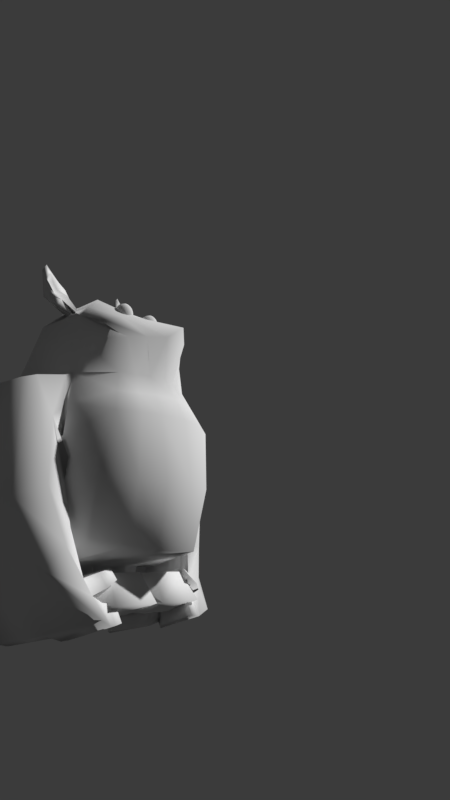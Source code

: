 # Source: Basev2.blend  (saved by Blender 2.78.0; exported with 4.5.12 LTS)
import bpy
from mathutils import Matrix  # noqa: F401  (used for matrix-valued properties, if any)

bpy.ops.wm.read_factory_settings(use_empty=True)
scene = bpy.context.scene
scene.name = 'Scene'

# ---- collections
col_collection_1 = bpy.data.collections.new('Collection 1'); scene.collection.children.link(col_collection_1)
col_collection_3 = bpy.data.collections.new('Collection 3'); scene.collection.children.link(col_collection_3)
col_collection_3.hide_render = True
col_collection_3.hide_viewport = True
col_collection_10 = bpy.data.collections.new('Collection 10'); scene.collection.children.link(col_collection_10)
col_collection_10.hide_render = True
col_collection_10.hide_viewport = True

# ---- world
world_world = bpy.data.worlds.new('World'); scene.world = world_world
world_world.color = (0.04374, 0.04374, 0.04374)
world_world.use_sun_shadow = False
world_world.sun_shadow_jitter_overblur = 0.0
world_world.cycles.sampling_method = 'MANUAL'

# ---- cameras
cam_camera = bpy.data.cameras.new('Camera')
cam_camera.clip_end = 100.0
cam_camera.lens = 35.0
cam_camera.sensor_width = 32.0
cam_camera.sensor_height = 18.0
cam_camera.show_composition_thirds = True
cam_camera.dof.focus_distance = 0.0

# ---- meshes
me_cube = bpy.data.meshes.new('Cube')
me_cube.from_pydata([(0.8318, 1.305, -0.658), (0.9756, -0.6207, -0.7456), (0.8963, -0.9408, -0.1422), (0.738, 0.7386, -0.1686), (0.5065, 0.4755, 0.3243), (0.6518, -0.6275, 0.3598), (0.6339, -0.7872, 0.07739), (0.6135, 0.7258, 0.06056), (0.491, 0.01922, 0.4438), (1.02, 1.005, -0.8493), (1.065, 0.2446, -0.2313), (0.9072, 0.2784, 0.06198), (0.465, -0.09659, 0.4651), (1.02, -0.05515, -0.8686), (1.038, -0.3564, -0.2748), (0.8937, -0.2917, 0.07161), (0.362, -1.143, -0.1385), (0.3982, 1.019, -0.1363), (0.2999, 0.5584, 0.3593), (0.3556, -1.044, -0.8046), (0.4971, 1.731, -0.6826), (0.2345, -0.7539, 0.4191), (0.3346, 0.8939, 0.09036), (0.2266, -0.9158, 0.08916), (0.4816, 0.02739, 0.4715), (0.6775, 0.7297, -0.8515), (0.6775, -0.0165, -0.8665), (0.4704, -0.1117, 0.4794), (0.8452, 1.259, -0.4238), (1.006, -0.7857, -0.4503), (1.166, 0.7047, -0.4995), (1.172, -0.2024, -0.5074), (0.3969, -1.208, -0.4805), (0.495, 1.595, -0.4063), (1.111, -0.4316, -0.257), (1.046, 0.3354, -0.2754), (0.7979, -0.3284, 0.09043), (0.7868, 0.4091, 0.1193), (1.121, 0.5392, -0.3311), (1.254, 0.3501, 0.02631), (1.111, -0.5029, -0.364), (1.238, -0.2071, 0.04395), (1.217, 0.5893, -0.5769), (1.806, 0.3499, -0.575), (1.124, -0.4596, -0.4714), (1.716, -0.3244, -0.5558), (1.054, 0.2368, -0.9905), (1.032, 0.4991, -1.217), (0.977, -0.5691, -0.9375), (1.01, -0.8049, -1.117), (0.6395, 0.2382, 0.3875), (0.6594, -0.3078, 0.4082), (0.3407, 0.233, 0.4904), (0.354, -0.3082, 0.5367), (0.6135, 0.09569, 0.4951), (0.6063, -0.004116, 0.5263), (0.4856, 0.07856, 0.5345), (0.5197, -0.006048, 0.5599), (0.5129, -0.8199, 0.2757), (0.5395, 0.575, 0.2211), (0.6982, 0.3091, 0.2624), (0.6865, -0.326, 0.2755), (0.1728, -1.128, 0.2885), (0.3044, 0.7317, 0.2308), (0.7956, 1.005, -0.8493), (0.1383, 0.7297, -0.8515), (0.1383, -0.0165, -0.8665), (0.7955, -0.381, -0.8424), (0.6775, 0.7342, -0.9036), (0.6775, -0.01192, -0.9186), (0.1383, 0.7342, -0.9036), (0.1383, -0.01192, -0.9186), (0.6898, 0.6761, -1.087), (0.6537, 0.1921, -1.077), (0.1774, 0.6761, -1.087), (0.1774, 0.2169, -1.086), (0.6775, -0.644, -0.9065), (0.1349, -0.6497, -0.9046), (0.6898, -0.4668, -1.114), (0.1774, -0.4668, -1.114), (0.7869, 0.1234, -1.028), (0.7942, 0.8675, -1.013), (0.05274, 0.8698, -1.018), (0.02757, 0.1442, -1.044), (0.7925, -0.803, -1.061), (0.05456, -0.8054, -1.063), (1.237, 0.389, -0.7722), (1.13, -0.535, -0.6927), (1.403, -0.4235, -0.8855), (1.481, 0.2331, -0.95), (1.02, 0.475, -0.859), (1.078, -0.04812, -0.2662), (0.7924, 0.04035, 0.1049), (0.6501, -0.03373, 0.4019), (0.1383, 0.3566, -0.859), (0.7956, 0.312, -0.8459), (0.3488, -0.03751, 0.5133), (1.169, 0.2511, -0.5035), (1.051, -0.05591, -0.253), (0.9004, -0.006612, 0.0668), (1.116, 0.0182, -0.3475), (1.24, 0.003918, 0.04488), (1.17, 0.06486, -0.5242), (1.803, -0.04271, -0.5821), (1.017, -0.09124, -1.181), (0.4845, -0.04334, 0.4625), (0.5109, -0.02694, 0.4755), (0.6786, 0.01965, 0.4881), (0.4501, 0.001211, 0.5377), (0.6924, -0.008435, 0.2689), (0.6775, 0.3566, -0.859), (0.1383, 0.3612, -0.9111), (0.6775, 0.3612, -0.9111), (0.1774, 0.4465, -1.086), (0.6718, 0.4341, -1.082), (0.04016, 0.507, -1.031), (0.7905, 0.4954, -1.021), (1.442, -0.0952, -0.9178), (1.183, -0.07299, -0.7324), (0.7651, -0.864, -0.03239), (0.6758, 0.7322, -0.05401), (0.9163, 0.3722, -0.07805), (0.9544, -0.38, -0.08328), (0.3664, 0.9564, -0.02297), (0.2943, -1.03, -0.02466), (0.9859, 0.2615, -0.08464), (0.9659, -0.324, -0.1016), (1.181, 0.5642, -0.1426), (1.174, -0.355, -0.16), (1.554, 0.6013, -0.5927), (1.396, -0.4873, -0.5012), (1.049, 0.4296, -1.095), (1.003, -0.6917, -1.008), (1.359, 0.3111, -0.8611), (1.242, -0.5745, -0.7767), (1.072, 0.1283, -0.9528), (1.021, -0.4316, -0.9208), (1.186, 0.2328, -0.8337), (1.112, -0.4017, -0.7791), (1.149, -0.08447, -0.8064), (1.047, -0.1517, -0.9368), (1.075, 0.105, -0.9451), (1.028, -0.402, -0.9162), (1.177, 0.1996, -0.8373), (1.11, -0.3749, -0.7879), (1.144, -0.08765, -0.8126), (1.051, -0.1485, -0.9306), (1.1, 0.1166, -0.9489), (1.208, 0.2162, -0.8355), (1.075, -0.1501, -0.9337), (1.173, -0.08606, -0.8095), (1.138, -0.3883, -0.7835), (1.051, -0.4168, -0.9185), (1.086, -0.1143, -0.9751), (1.052, -0.1028, -1.078), (0.7361, -0.3442, -1.11), (0.7099, -0.3341, -1.191), (0.6693, -0.7909, -1.141), (0.6698, -0.7178, -1.055), (0.7698, -0.309, -0.9133), (0.7425, -0.2998, -0.9953), (0.704, -0.769, -0.9396), (0.6829, -0.6713, -0.8833), (0.7658, -0.01666, -1.012), (0.7939, -0.02619, -0.9378), (0.763, 0.3064, -0.9567), (0.7563, 0.4828, -1.04), (0.6836, 0.05793, -1.203), (0.7073, 0.04995, -1.132), (0.7053, 0.4185, -1.143), (0.6956, 0.4287, -1.219), (0.8931, -0.2013, -1.212), (0.946, -0.2194, -1.112), (0.8373, -0.7855, -1.15), (0.8617, -0.6965, -1.041), (0.8994, -0.1742, -1.045), (0.9337, -0.1857, -0.9417), (0.851, -0.7631, -0.9747), (0.8246, -0.6405, -0.9041), (0.899, -0.07796, -1.092), (0.8646, -0.06643, -1.195), (0.896, 0.4544, -1.109), (0.879, 0.5239, -1.231), (0.934, -0.07693, -0.9481), (0.8997, -0.0654, -1.051), (0.9022, 0.2741, -0.9635), (0.8967, 0.4669, -1.068), (0.8323, -0.2487, -1.209), (0.7835, -0.7975, -1.149), (0.7841, -0.7098, -1.047), (0.8638, -0.2608, -1.112), (0.8637, -0.2027, -1.033), (0.8176, -0.7644, -0.9668), (0.7924, -0.6475, -0.8993), (0.8964, -0.2137, -0.9353), (0.904, -0.06609, -0.9459), (0.8725, 0.281, -0.962), (0.8667, 0.4703, -1.062), (0.8711, -0.05499, -1.043), (0.8547, -0.05566, -1.1), (0.8519, 0.4511, -1.116), (0.836, 0.5113, -1.231), (0.8221, -0.04469, -1.198), (0.6071, -1.062, -0.1392), (0.4032, 0.517, 0.3418), (0.6295, -0.8617, -0.7821), (0.4054, -0.8641, 0.08375), (0.9079, 1.005, -0.8493), (0.9079, -0.2181, -0.8555), (0.5681, 0.8787, -0.1524), (0.6644, 1.518, -0.6703), (0.4202, -0.6997, 0.3978), (0.474, 0.8099, 0.07546), (0.4901, 0.2356, 0.4389), (0.5158, -0.3065, 0.4752), (0.6739, -1.052, -0.4716), (0.6701, 1.427, -0.415), (0.4787, 0.008709, 0.4675), (0.4718, -0.06019, 0.4546), (0.5427, 0.09927, 0.5079), (0.6279, 0.08738, 0.5435), (0.3428, -0.9739, 0.2821), (0.4219, 0.6534, 0.2259), (0.9079, 0.3935, -0.8524), (0.5063, -0.963, -0.02771), (0.5211, 0.8443, -0.03849), (0.7316, 0.1063, 0.6335), (0.7236, 0.06681, 0.6), (0.6653, 0.1617, 0.7273), (0.6193, 0.1614, 0.7089), (0.6994, 0.1109, 0.6268), (0.6163, 0.1114, 0.6351), (0.6414, 0.1169, 0.6736), (0.7131, 0.1836, 0.6921), (0.6936, 0.1089, 0.6606), (0.6878, 0.03555, 0.5541), (0.7188, 0.08249, 0.5555), (0.5861, 0.08862, 0.5958), (0.6424, 0.07744, 0.5684), (0.4877, 0.04529, 0.6001), (0.5121, 0.1124, 0.6426), (0.5865, 0.2067, 0.5918), (0.6507, 0.221, 0.5544), (0.0, 1.132, -0.1352), (0.0, -1.211, -0.1421), (-0.8318, 1.305, -0.658), (-0.9756, -0.6207, -0.7456), (-0.8963, -0.9408, -0.1422), (-0.738, 0.7386, -0.1686), (-0.5065, 0.4755, 0.3243), (-0.6518, -0.6275, 0.3598), (0.0, 0.7126, 0.3807), (0.0, 1.849, -0.6892), (0.0, -0.8123, 0.4207), (0.0, -1.258, -0.8165), (0.0, -0.9582, 0.0972), (0.0, 0.9353, 0.1009), (-0.6339, -0.7872, 0.07739), (-0.6135, 0.7258, 0.06056), (-0.491, 0.01922, 0.4438), (-1.02, 1.005, -0.8493), (-1.065, 0.2446, -0.2313), (0.0, 0.2115, 0.5345), (0.0, 1.005, -0.8493), (-0.9072, 0.2784, 0.06198), (-0.465, -0.09659, 0.4651), (0.0, -0.2993, 0.5342), (0.0, -0.4779, -0.8424), (-1.02, -0.05515, -0.8686), (-1.038, -0.3564, -0.2748), (-0.8937, -0.2917, 0.07161), (-0.362, -1.143, -0.1385), (-0.3982, 1.019, -0.1363), (-0.2999, 0.5584, 0.3593), (-0.3556, -1.044, -0.8046), (-0.4971, 1.731, -0.6826), (-0.2345, -0.7539, 0.4191), (-0.3346, 0.8939, 0.09036), (-0.2266, -0.9158, 0.08916), (-0.4816, 0.02739, 0.4715), (-0.6775, 0.7297, -0.8515), (-0.6775, -0.0165, -0.8665), (-0.4704, -0.1117, 0.4794), (-0.8452, 1.259, -0.4238), (-1.006, -0.7857, -0.4503), (0.0, -1.261, -0.4708), (0.0, 1.634, -0.404), (-1.166, 0.7047, -0.4995), (-1.172, -0.2024, -0.5074), (-0.3969, -1.208, -0.4805), (-0.495, 1.595, -0.4063), (-1.111, -0.4316, -0.257), (-1.046, 0.3354, -0.2754), (-0.7979, -0.3284, 0.09043), (-0.7868, 0.4091, 0.1193), (-1.121, 0.5392, -0.3311), (-1.254, 0.3501, 0.02631), (-1.111, -0.5029, -0.364), (-1.238, -0.2071, 0.04395), (-1.217, 0.5893, -0.5769), (-1.806, 0.3499, -0.575), (-1.124, -0.4596, -0.4714), (-1.716, -0.3244, -0.5558), (-1.054, 0.2368, -0.9905), (-1.032, 0.4991, -1.217), (-0.977, -0.5691, -0.9375), (-1.01, -0.8049, -1.117), (-0.6395, 0.2382, 0.3875), (-0.6594, -0.3078, 0.4082), (-0.3407, 0.233, 0.4904), (-0.354, -0.3082, 0.5367), (-0.6135, 0.09569, 0.4951), (-0.6063, -0.004116, 0.5263), (-0.4856, 0.07856, 0.5345), (-0.5197, -0.006048, 0.5599), (0.0, -1.234, 0.3539), (0.0, 0.824, 0.2408), (-0.5129, -0.8199, 0.2757), (-0.5395, 0.575, 0.2211), (-0.6982, 0.3091, 0.2624), (-0.6865, -0.326, 0.2755), (-0.1728, -1.128, 0.2885), (-0.3044, 0.7317, 0.2308), (-0.7956, 1.005, -0.8493), (-0.1383, 0.7297, -0.8515), (-0.1383, -0.0165, -0.8665), (-0.7955, -0.381, -0.8424), (-0.6775, 0.7342, -0.9036), (-0.6775, -0.01192, -0.9186), (-0.1383, 0.7342, -0.9036), (-0.1383, -0.01192, -0.9186), (-0.6898, 0.6761, -1.087), (-0.6537, 0.1921, -1.077), (-0.1774, 0.6761, -1.087), (-0.1774, 0.2169, -1.086), (-0.6775, -0.644, -0.9065), (-0.1349, -0.6497, -0.9046), (-0.6898, -0.4668, -1.114), (-0.1774, -0.4668, -1.114), (-0.7869, 0.1234, -1.028), (-0.7942, 0.8675, -1.013), (-0.05274, 0.8698, -1.018), (-0.02757, 0.1442, -1.044), (-0.7925, -0.803, -1.061), (-0.05456, -0.8054, -1.063), (-1.237, 0.389, -0.7722), (-1.13, -0.535, -0.6927), (-1.403, -0.4235, -0.8855), (-1.481, 0.2331, -0.95), (-1.02, 0.475, -0.859), (-1.078, -0.04812, -0.2662), (-0.7924, 0.04035, 0.1049), (-0.6501, -0.03373, 0.4019), (0.0, -0.04389, 0.5344), (-0.1383, 0.3566, -0.859), (-0.7956, 0.312, -0.8459), (-0.3488, -0.03751, 0.5133), (-1.169, 0.2511, -0.5035), (-1.051, -0.05591, -0.253), (-0.9004, -0.006612, 0.0668), (-1.116, 0.0182, -0.3475), (-1.24, 0.003918, 0.04488), (-1.17, 0.06486, -0.5242), (-1.803, -0.04271, -0.5821), (-1.017, -0.09124, -1.181), (-0.4845, -0.04334, 0.4625), (-0.5109, -0.02694, 0.4755), (-0.6786, 0.01965, 0.4881), (-0.4501, 0.001211, 0.5377), (-0.6924, -0.008435, 0.2689), (0.0, 0.2636, -0.8459), (-0.6775, 0.3566, -0.859), (-0.1383, 0.3612, -0.9111), (-0.6775, 0.3612, -0.9111), (-0.1774, 0.4465, -1.086), (-0.6718, 0.4341, -1.082), (-0.04016, 0.507, -1.031), (-0.7905, 0.4954, -1.021), (-1.442, -0.0952, -0.9178), (-1.183, -0.07299, -0.7324), (0.0, -1.085, -0.02245), (0.0, 1.034, -0.01714), (-0.7651, -0.864, -0.03239), (-0.6758, 0.7322, -0.05401), (-0.9163, 0.3722, -0.07805), (-0.9544, -0.38, -0.08328), (-0.3664, 0.9564, -0.02297), (-0.2943, -1.03, -0.02466), (-0.9859, 0.2615, -0.08464), (-0.9659, -0.324, -0.1016), (-1.181, 0.5642, -0.1426), (-1.174, -0.355, -0.16), (-1.554, 0.6013, -0.5927), (-1.396, -0.4873, -0.5012), (-1.049, 0.4296, -1.095), (-1.003, -0.6917, -1.008), (-1.359, 0.3111, -0.8611), (-1.242, -0.5745, -0.7767), (-1.072, 0.1283, -0.9528), (-1.021, -0.4316, -0.9208), (-1.186, 0.2328, -0.8337), (-1.112, -0.4017, -0.7791), (-1.149, -0.08447, -0.8064), (-1.047, -0.1517, -0.9368), (-1.075, 0.105, -0.9451), (-1.028, -0.402, -0.9162), (-1.177, 0.1996, -0.8373), (-1.11, -0.3749, -0.7879), (-1.144, -0.08765, -0.8126), (-1.051, -0.1485, -0.9306), (-1.1, 0.1166, -0.9489), (-1.208, 0.2162, -0.8355), (-1.075, -0.1501, -0.9337), (-1.173, -0.08606, -0.8095), (-1.138, -0.3883, -0.7835), (-1.051, -0.4168, -0.9185), (-1.086, -0.1143, -0.9751), (-1.052, -0.1028, -1.078), (-0.7361, -0.3442, -1.11), (-0.7099, -0.3341, -1.191), (-0.6693, -0.7909, -1.141), (-0.6698, -0.7178, -1.055), (-0.7698, -0.309, -0.9133), (-0.7425, -0.2998, -0.9953), (-0.704, -0.769, -0.9396), (-0.6829, -0.6713, -0.8833), (-0.7658, -0.01666, -1.012), (-0.7939, -0.02619, -0.9378), (-0.763, 0.3064, -0.9567), (-0.7563, 0.4828, -1.04), (-0.6836, 0.05793, -1.203), (-0.7073, 0.04995, -1.132), (-0.7053, 0.4185, -1.143), (-0.6956, 0.4287, -1.219), (-0.8931, -0.2013, -1.212), (-0.946, -0.2194, -1.112), (-0.8373, -0.7855, -1.15), (-0.8617, -0.6965, -1.041), (-0.8994, -0.1742, -1.045), (-0.9337, -0.1857, -0.9417), (-0.851, -0.7631, -0.9747), (-0.8246, -0.6405, -0.9041), (-0.899, -0.07796, -1.092), (-0.8646, -0.06643, -1.195), (-0.896, 0.4544, -1.109), (-0.879, 0.5239, -1.231), (-0.934, -0.07693, -0.9481), (-0.8997, -0.0654, -1.051), (-0.9022, 0.2741, -0.9635), (-0.8967, 0.4669, -1.068), (-0.8323, -0.2487, -1.209), (-0.7835, -0.7975, -1.149), (-0.7841, -0.7098, -1.047), (-0.8638, -0.2608, -1.112), (-0.8637, -0.2027, -1.033), (-0.8176, -0.7644, -0.9668), (-0.7924, -0.6475, -0.8993), (-0.8964, -0.2137, -0.9353), (-0.904, -0.06609, -0.9459), (-0.8725, 0.281, -0.962), (-0.8667, 0.4703, -1.062), (-0.8711, -0.05499, -1.043), (-0.8547, -0.05566, -1.1), (-0.8519, 0.4511, -1.116), (-0.836, 0.5113, -1.231), (-0.8221, -0.04469, -1.198), (-0.6071, -1.062, -0.1392), (-0.4032, 0.517, 0.3418), (-0.6295, -0.8617, -0.7821), (-0.4054, -0.8641, 0.08375), (-0.9079, 1.005, -0.8493), (-0.9079, -0.2181, -0.8555), (-0.5681, 0.8787, -0.1524), (-0.6644, 1.518, -0.6703), (-0.4202, -0.6997, 0.3978), (-0.474, 0.8099, 0.07546), (-0.4901, 0.2356, 0.4389), (-0.5158, -0.3065, 0.4752), (-0.6739, -1.052, -0.4716), (-0.6701, 1.427, -0.415), (-0.4787, 0.008709, 0.4675), (-0.4718, -0.06019, 0.4546), (-0.5427, 0.09927, 0.5079), (-0.6279, 0.08738, 0.5435), (-0.3428, -0.9739, 0.2821), (-0.4219, 0.6534, 0.2259), (-0.9079, 0.3935, -0.8524), (-0.5063, -0.963, -0.02771), (-0.5211, 0.8443, -0.03849), (-0.7316, 0.1063, 0.6335), (-0.7236, 0.06681, 0.6), (-0.6653, 0.1617, 0.7273), (-0.6193, 0.1614, 0.7089), (-0.6994, 0.1109, 0.6268), (-0.6163, 0.1114, 0.6351), (-0.6414, 0.1169, 0.6736), (-0.7131, 0.1836, 0.6921), (-0.6936, 0.1089, 0.6606), (-0.6878, 0.03555, 0.5541), (-0.7188, 0.08249, 0.5555), (-0.5861, 0.08862, 0.5958), (-0.6424, 0.07744, 0.5684), (-0.4877, 0.04529, 0.6001), (-0.5121, 0.1124, 0.6426), (-0.5865, 0.2067, 0.5918), (-0.6507, 0.221, 0.5544), (0.2482, -0.7007, 0.4613), (0.2482, -0.6497, 0.4974), (0.2482, -0.5402, 0.4974), (0.2482, -0.5176, 0.488), (0.2482, -0.5002, 0.4756), (0.2482, -0.4893, 0.4613), (0.2482, -0.4855, 0.4459), (0.2482, -0.7044, 0.4459), (0.2605, -0.7007, 0.4592), (0.272, -0.6897, 0.4716), (0.2819, -0.6724, 0.4823), (0.2894, -0.6497, 0.4905), (0.2942, -0.6233, 0.4957), (0.2958, -0.595, 0.4974), (0.2942, -0.5666, 0.4957), (0.2894, -0.5402, 0.4905), (0.2819, -0.5176, 0.4823), (0.272, -0.5002, 0.4716), (0.2605, -0.4893, 0.4592), (0.2695, -0.7007, 0.4536), (0.2894, -0.6897, 0.4607), (0.3065, -0.6724, 0.4669), (0.3196, -0.6497, 0.4716), (0.3279, -0.6233, 0.4746), (0.3307, -0.595, 0.4756), (0.3279, -0.5666, 0.4746), (0.3196, -0.5402, 0.4716), (0.3065, -0.5176, 0.4669), (0.2894, -0.5002, 0.4607), (0.2695, -0.4893, 0.4536), (0.2728, -0.7007, 0.4459), (0.2958, -0.6897, 0.4459), (0.3155, -0.6724, 0.4459), (0.3307, -0.6497, 0.4459), (0.3402, -0.6233, 0.4459), (0.3434, -0.595, 0.4459), (0.3402, -0.5666, 0.4459), (0.3307, -0.5402, 0.4459), (0.3155, -0.5176, 0.4459), (0.2958, -0.5002, 0.4459), (0.2728, -0.4893, 0.4459), (0.2695, -0.7007, 0.4382), (0.2894, -0.6897, 0.431), (0.3065, -0.6724, 0.4248), (0.3196, -0.6497, 0.4201), (0.3279, -0.6233, 0.4171), (0.3307, -0.595, 0.4161), (0.3279, -0.5666, 0.4171), (0.3196, -0.5402, 0.4201), (0.3065, -0.5176, 0.4248), (0.2894, -0.5002, 0.431), (0.2695, -0.4893, 0.4382), (0.2605, -0.7007, 0.4325), (0.272, -0.6897, 0.4201), (0.2819, -0.6724, 0.4094), (0.2894, -0.6497, 0.4012), (0.2942, -0.6233, 0.3961), (0.2958, -0.595, 0.3943), (0.2942, -0.5666, 0.3961), (0.2894, -0.5402, 0.4012), (0.2819, -0.5176, 0.4094), (0.272, -0.5002, 0.4201), (0.2605, -0.4893, 0.4325), (0.2482, -0.7007, 0.4305), (0.2482, -0.6897, 0.4161), (0.2482, -0.6724, 0.4038), (0.2482, -0.6497, 0.3943), (0.2482, -0.6233, 0.3884), (0.2482, -0.595, 0.3863), (0.2482, -0.5666, 0.3884), (0.2482, -0.5402, 0.3943), (0.2482, -0.5176, 0.4038), (0.2482, -0.5002, 0.4161), (0.2482, -0.4893, 0.4305), (0.2359, -0.7007, 0.4325), (0.2244, -0.6897, 0.4201), (0.2145, -0.6724, 0.4094), (0.207, -0.6497, 0.4012), (0.2022, -0.6233, 0.3961), (0.2006, -0.595, 0.3943), (0.2022, -0.5666, 0.3961), (0.207, -0.5402, 0.4012), (0.2145, -0.5176, 0.4094), (0.2244, -0.5002, 0.4201), (0.2359, -0.4893, 0.4325), (0.2269, -0.7007, 0.4382), (0.207, -0.6897, 0.431), (0.1899, -0.6724, 0.4248), (0.1768, -0.6497, 0.4201), (0.1686, -0.6233, 0.4171), (0.1658, -0.595, 0.4161), (0.1686, -0.5666, 0.4171), (0.1768, -0.5402, 0.4201), (0.1899, -0.5176, 0.4248), (0.207, -0.5002, 0.431), (0.2269, -0.4893, 0.4382), (0.2236, -0.7007, 0.4459), (0.2006, -0.6897, 0.4459), (0.1809, -0.6724, 0.4459), (0.1658, -0.6497, 0.4459), (0.1562, -0.6233, 0.4459), (0.153, -0.595, 0.4459), (0.1562, -0.5666, 0.4459), (0.1658, -0.5402, 0.4459), (0.1809, -0.5176, 0.4459), (0.2006, -0.5002, 0.4459), (0.2236, -0.4893, 0.4459), (0.2269, -0.7007, 0.4536), (0.207, -0.6897, 0.4607), (0.1899, -0.6724, 0.4669), (0.1768, -0.6497, 0.4716), (0.1686, -0.6233, 0.4746), (0.1658, -0.595, 0.4756), (0.1686, -0.5666, 0.4746), (0.1768, -0.5402, 0.4716), (0.1899, -0.5176, 0.4669), (0.207, -0.5002, 0.4607), (0.2269, -0.4893, 0.4536), (0.2359, -0.7007, 0.4592), (0.2244, -0.6897, 0.4716), (0.2145, -0.6724, 0.4823), (0.207, -0.6497, 0.4905), (0.2022, -0.6233, 0.4957), (0.2006, -0.595, 0.4974), (0.2022, -0.5666, 0.4957), (0.207, -0.5402, 0.4905), (0.2145, -0.5176, 0.4823), (0.2244, -0.5002, 0.4716), (0.2359, -0.4893, 0.4592), (0.2482, -0.6897, 0.4756), (0.2482, -0.6724, 0.488), (0.2482, -0.6233, 0.5034), (0.2482, -0.595, 0.5054), (0.2482, -0.5666, 0.5034), (-0.2482, -0.7007, 0.4613), (-0.2482, -0.6497, 0.4974), (-0.2482, -0.5402, 0.4974), (-0.2482, -0.5176, 0.488), (-0.2482, -0.5002, 0.4756), (-0.2482, -0.4893, 0.4613), (-0.2482, -0.4855, 0.4459), (-0.2482, -0.7044, 0.4459), (-0.2605, -0.7007, 0.4592), (-0.272, -0.6897, 0.4716), (-0.2819, -0.6724, 0.4823), (-0.2894, -0.6497, 0.4905), (-0.2942, -0.6233, 0.4957), (-0.2958, -0.595, 0.4974), (-0.2942, -0.5666, 0.4957), (-0.2894, -0.5402, 0.4905), (-0.2819, -0.5176, 0.4823), (-0.272, -0.5002, 0.4716), (-0.2605, -0.4893, 0.4592), (-0.2695, -0.7007, 0.4536), (-0.2894, -0.6897, 0.4607), (-0.3065, -0.6724, 0.4669), (-0.3196, -0.6497, 0.4716), (-0.3279, -0.6233, 0.4746), (-0.3307, -0.595, 0.4756), (-0.3279, -0.5666, 0.4746), (-0.3196, -0.5402, 0.4716), (-0.3065, -0.5176, 0.4669), (-0.2894, -0.5002, 0.4607), (-0.2695, -0.4893, 0.4536), (-0.2728, -0.7007, 0.4459), (-0.2958, -0.6897, 0.4459), (-0.3155, -0.6724, 0.4459), (-0.3307, -0.6497, 0.4459), (-0.3402, -0.6233, 0.4459), (-0.3434, -0.595, 0.4459), (-0.3402, -0.5666, 0.4459), (-0.3307, -0.5402, 0.4459), (-0.3155, -0.5176, 0.4459), (-0.2958, -0.5002, 0.4459), (-0.2728, -0.4893, 0.4459), (-0.2695, -0.7007, 0.4382), (-0.2894, -0.6897, 0.431), (-0.3065, -0.6724, 0.4248), (-0.3196, -0.6497, 0.4201), (-0.3279, -0.6233, 0.4171), (-0.3307, -0.595, 0.4161), (-0.3279, -0.5666, 0.4171), (-0.3196, -0.5402, 0.4201), (-0.3065, -0.5176, 0.4248), (-0.2894, -0.5002, 0.431), (-0.2695, -0.4893, 0.4382), (-0.2605, -0.7007, 0.4325), (-0.272, -0.6897, 0.4201), (-0.2819, -0.6724, 0.4094), (-0.2894, -0.6497, 0.4012), (-0.2942, -0.6233, 0.3961), (-0.2958, -0.595, 0.3943), (-0.2942, -0.5666, 0.3961), (-0.2894, -0.5402, 0.4012), (-0.2819, -0.5176, 0.4094), (-0.272, -0.5002, 0.4201), (-0.2605, -0.4893, 0.4325), (-0.2482, -0.7007, 0.4305), (-0.2482, -0.6897, 0.4161), (-0.2482, -0.6724, 0.4038), (-0.2482, -0.6497, 0.3943), (-0.2482, -0.6233, 0.3884), (-0.2482, -0.595, 0.3863), (-0.2482, -0.5666, 0.3884), (-0.2482, -0.5402, 0.3943), (-0.2482, -0.5176, 0.4038), (-0.2482, -0.5002, 0.4161), (-0.2482, -0.4893, 0.4305), (-0.2359, -0.7007, 0.4325), (-0.2244, -0.6897, 0.4201), (-0.2145, -0.6724, 0.4094), (-0.207, -0.6497, 0.4012), (-0.2022, -0.6233, 0.3961), (-0.2006, -0.595, 0.3943), (-0.2022, -0.5666, 0.3961), (-0.207, -0.5402, 0.4012), (-0.2145, -0.5176, 0.4094), (-0.2244, -0.5002, 0.4201), (-0.2359, -0.4893, 0.4325), (-0.2269, -0.7007, 0.4382), (-0.207, -0.6897, 0.431), (-0.1899, -0.6724, 0.4248), (-0.1768, -0.6497, 0.4201), (-0.1686, -0.6233, 0.4171), (-0.1658, -0.595, 0.4161), (-0.1686, -0.5666, 0.4171), (-0.1768, -0.5402, 0.4201), (-0.1899, -0.5176, 0.4248), (-0.207, -0.5002, 0.431), (-0.2269, -0.4893, 0.4382), (-0.2236, -0.7007, 0.4459), (-0.2006, -0.6897, 0.4459), (-0.1809, -0.6724, 0.4459), (-0.1658, -0.6497, 0.4459), (-0.1562, -0.6233, 0.4459), (-0.153, -0.595, 0.4459), (-0.1562, -0.5666, 0.4459), (-0.1658, -0.5402, 0.4459), (-0.1809, -0.5176, 0.4459), (-0.2006, -0.5002, 0.4459), (-0.2236, -0.4893, 0.4459), (-0.2269, -0.7007, 0.4536), (-0.207, -0.6897, 0.4607), (-0.1899, -0.6724, 0.4669), (-0.1768, -0.6497, 0.4716), (-0.1686, -0.6233, 0.4746), (-0.1658, -0.595, 0.4756), (-0.1686, -0.5666, 0.4746), (-0.1768, -0.5402, 0.4716), (-0.1899, -0.5176, 0.4669), (-0.207, -0.5002, 0.4607), (-0.2269, -0.4893, 0.4536), (-0.2359, -0.7007, 0.4592), (-0.2244, -0.6897, 0.4716), (-0.2145, -0.6724, 0.4823), (-0.207, -0.6497, 0.4905), (-0.2022, -0.6233, 0.4957), (-0.2006, -0.595, 0.4974), (-0.2022, -0.5666, 0.4957), (-0.207, -0.5402, 0.4905), (-0.2145, -0.5176, 0.4823), (-0.2244, -0.5002, 0.4716), (-0.2359, -0.4893, 0.4592), (-0.2482, -0.6897, 0.4756), (-0.2482, -0.6724, 0.488), (-0.2482, -0.6233, 0.5034), (-0.2482, -0.595, 0.5054), (-0.2482, -0.5666, 0.5034)], [], [(61, 58, 6, 36), (216, 28, 0, 210), (31, 29, 1, 13), (222, 59, 7, 212), (207, 210, 0, 9), (124, 380, 244, 16), (52, 18, 251, 262), (225, 120, 3, 209), (32, 285, 254, 19), (122, 119, 2, 34), (62, 315, 255, 23), (120, 121, 35, 3), (96, 52, 262, 353), (223, 207, 9, 90), (28, 30, 9, 0), (59, 60, 37, 7), (205, 208, 13, 1), (21, 53, 266, 253), (125, 11, 39, 127), (97, 31, 13, 90), (109, 61, 36, 92), (211, 214, 53, 21), (254, 267, 67, 19), (26, 66, 71, 69), (105, 8, 54, 107), (221, 62, 23, 206), (215, 32, 19, 205), (381, 123, 17, 243), (213, 204, 18, 52), (224, 124, 16, 203), (263, 252, 20, 64), (316, 63, 22, 256), (286, 33, 20, 252), (243, 17, 33, 286), (203, 16, 32, 215), (91, 34, 31, 97), (3, 35, 30, 28), (16, 244, 285, 32), (34, 2, 29, 31), (209, 3, 28, 216), (98, 14, 34, 91), (99, 11, 37, 92), (125, 10, 35, 121), (126, 15, 36, 122), (127, 39, 43, 129), (98, 10, 38, 100), (126, 14, 40, 128), (99, 15, 41, 101), (100, 38, 42, 102), (128, 40, 44, 130), (101, 41, 45, 103), (134, 87, 48, 132), (117, 88, 49, 104), (133, 89, 47, 131), (105, 12, 51, 93), (217, 8, 50, 213), (218, 27, 53, 214), (106, 24, 52, 96), (238, 235, 227, 230), (106, 27, 57, 108), (217, 24, 56, 219), (218, 12, 55, 220), (251, 18, 63, 316), (211, 21, 62, 221), (93, 51, 61, 109), (4, 50, 60, 59), (21, 253, 315, 62), (204, 4, 59, 222), (51, 5, 58, 61), (94, 66, 267, 370), (25, 65, 263, 64), (66, 26, 67, 267), (110, 25, 64, 95), (116, 80, 73, 114), (110, 26, 69, 112), (65, 25, 68, 70), (94, 65, 70, 111), (113, 74, 72, 114), (82, 81, 72, 74), (80, 69, 76, 84), (115, 82, 74, 113), (84, 85, 79, 78), (75, 73, 78, 79), (83, 75, 79, 85), (69, 71, 77, 76), (71, 83, 85, 77), (76, 77, 85, 84), (111, 70, 82, 115), (73, 80, 84, 78), (70, 68, 81, 82), (112, 69, 80, 116), (129, 43, 89, 133), (103, 45, 88, 117), (130, 44, 87, 134), (102, 42, 86, 118), (44, 102, 118, 87), (43, 103, 117, 89), (68, 112, 116, 81), (71, 111, 115, 83), (83, 115, 113, 75), (75, 113, 114, 73), (66, 94, 111, 71), (25, 110, 112, 68), (81, 116, 114, 72), (26, 110, 95, 67), (65, 94, 370, 263), (50, 93, 109, 60), (24, 106, 108, 56), (240, 239, 232, 229), (27, 106, 96, 53), (8, 105, 93, 50), (89, 117, 104, 47), (39, 101, 103, 43), (40, 100, 102, 44), (48, 87, 138, 136), (11, 99, 101, 39), (14, 98, 100, 40), (15, 99, 92, 36), (10, 98, 91, 35), (35, 91, 97, 30), (12, 105, 107, 55), (60, 109, 92, 37), (30, 97, 90, 9), (208, 223, 90, 13), (53, 96, 353, 266), (45, 130, 134, 88), (42, 129, 133, 86), (86, 133, 131, 46), (88, 134, 132, 49), (87, 118, 139, 138), (41, 128, 130, 45), (15, 126, 128, 41), (38, 127, 129, 42), (14, 126, 122, 34), (11, 125, 121, 37), (206, 23, 124, 224), (256, 22, 123, 381), (10, 125, 127, 38), (7, 37, 121, 120), (36, 6, 119, 122), (212, 7, 120, 225), (23, 255, 380, 124), (118, 86, 137, 139), (86, 46, 135, 137), (148, 147, 141, 143), (147, 149, 146, 141), (151, 150, 145, 144), (150, 148, 143, 145), (152, 151, 144, 142), (149, 152, 142, 146), (146, 142, 144, 145), (141, 146, 145, 143), (140, 136, 152, 149), (136, 138, 151, 152), (139, 137, 148, 150), (138, 139, 150, 151), (135, 140, 149, 147), (137, 135, 147, 148), (136, 140, 153, 48), (135, 46, 153, 140), (155, 156, 157, 158), (187, 156, 155, 190), (188, 157, 156, 187), (189, 158, 157, 188), (190, 155, 158, 189), (159, 160, 161, 162), (191, 160, 159, 194), (192, 161, 160, 191), (193, 162, 161, 192), (194, 159, 162, 193), (163, 164, 165, 166), (195, 164, 163, 198), (196, 165, 164, 195), (197, 166, 165, 196), (198, 163, 166, 197), (167, 168, 169, 170), (199, 168, 167, 202), (200, 169, 168, 199), (201, 170, 169, 200), (202, 167, 170, 201), (154, 172, 174, 132), (132, 174, 173, 49), (49, 173, 171, 104), (104, 171, 172, 154), (153, 176, 178, 48), (48, 178, 177, 132), (132, 177, 175, 154), (154, 175, 176, 153), (104, 180, 182, 47), (47, 182, 181, 131), (131, 181, 179, 154), (154, 179, 180, 104), (154, 184, 186, 131), (131, 186, 185, 46), (46, 185, 183, 153), (153, 183, 184, 154), (172, 190, 189, 174), (174, 189, 188, 173), (173, 188, 187, 171), (171, 187, 190, 172), (176, 194, 193, 178), (178, 193, 192, 177), (177, 192, 191, 175), (175, 191, 194, 176), (184, 198, 197, 186), (186, 197, 196, 185), (185, 196, 195, 183), (183, 195, 198, 184), (180, 202, 201, 182), (182, 201, 200, 181), (181, 200, 199, 179), (179, 199, 202, 180), (22, 212, 225, 123), (6, 206, 224, 119), (67, 95, 223, 208), (235, 236, 226, 227), (18, 204, 222, 63), (5, 211, 221, 58), (27, 218, 220, 57), (8, 217, 219, 54), (237, 238, 230, 231), (12, 218, 214, 51), (24, 217, 213, 52), (17, 209, 216, 33), (2, 203, 215, 29), (119, 224, 203, 2), (50, 4, 204, 213), (29, 215, 205, 1), (58, 221, 206, 6), (5, 51, 214, 211), (19, 67, 208, 205), (95, 64, 207, 223), (123, 225, 209, 17), (64, 20, 210, 207), (63, 222, 212, 22), (33, 216, 210, 20), (234, 228, 229, 232), (230, 234, 232, 231), (227, 226, 234, 230), (226, 233, 228, 234), (239, 237, 231, 232), (241, 240, 229, 228), (236, 242, 233, 226), (242, 241, 228, 233), (54, 219, 241, 242), (107, 54, 242, 236), (219, 56, 240, 241), (108, 57, 237, 239), (57, 220, 238, 237), (55, 107, 236, 235), (56, 108, 239, 240), (220, 55, 235, 238), (320, 293, 257, 317), (479, 473, 245, 283), (288, 268, 246, 284), (485, 475, 258, 318), (470, 260, 245, 473), (387, 271, 244, 380), (309, 262, 251, 273), (488, 472, 248, 383), (289, 274, 254, 285), (385, 291, 247, 382), (321, 278, 255, 315), (383, 248, 292, 384), (356, 353, 262, 309), (486, 349, 260, 470), (283, 245, 260, 287), (318, 258, 294, 319), (468, 246, 268, 471), (276, 253, 266, 310), (388, 390, 296, 264), (357, 349, 268, 288), (369, 351, 293, 320), (474, 276, 310, 477), (254, 274, 326, 267), (281, 328, 330, 325), (365, 367, 311, 259), (484, 469, 278, 321), (478, 468, 274, 289), (381, 243, 272, 386), (476, 309, 273, 467), (487, 466, 271, 387), (263, 323, 275, 252), (316, 256, 277, 322), (286, 252, 275, 290), (243, 286, 290, 272), (466, 478, 289, 271), (350, 357, 288, 291), (248, 283, 287, 292), (271, 289, 285, 244), (291, 288, 284, 247), (472, 479, 283, 248), (358, 350, 291, 269), (359, 351, 294, 264), (388, 384, 292, 261), (389, 385, 293, 270), (390, 392, 300, 296), (358, 360, 295, 261), (389, 391, 297, 269), (359, 361, 298, 270), (360, 362, 299, 295), (391, 393, 301, 297), (361, 363, 302, 298), (397, 395, 305, 346), (378, 364, 306, 347), (396, 394, 304, 348), (365, 352, 308, 265), (480, 476, 307, 259), (481, 477, 310, 282), (366, 356, 309, 279), (501, 493, 490, 498), (366, 368, 314, 282), (480, 482, 313, 279), (481, 483, 312, 265), (251, 316, 322, 273), (474, 484, 321, 276), (352, 369, 320, 308), (249, 318, 319, 307), (276, 321, 315, 253), (467, 485, 318, 249), (308, 320, 317, 250), (354, 370, 267, 325), (280, 323, 263, 324), (325, 267, 326, 281), (371, 355, 323, 280), (377, 375, 332, 339), (371, 373, 328, 281), (324, 329, 327, 280), (354, 372, 329, 324), (374, 375, 331, 333), (341, 333, 331, 340), (339, 343, 335, 328), (376, 374, 333, 341), (343, 337, 338, 344), (334, 338, 337, 332), (342, 344, 338, 334), (328, 335, 336, 330), (330, 336, 344, 342), (335, 343, 344, 336), (372, 376, 341, 329), (332, 337, 343, 339), (329, 341, 340, 327), (373, 377, 339, 328), (392, 396, 348, 300), (363, 378, 347, 302), (393, 397, 346, 301), (362, 379, 345, 299), (301, 346, 379, 362), (300, 348, 378, 363), (327, 340, 377, 373), (330, 342, 376, 372), (342, 334, 374, 376), (334, 332, 375, 374), (325, 330, 372, 354), (280, 327, 373, 371), (340, 331, 375, 377), (281, 326, 355, 371), (324, 263, 370, 354), (307, 319, 369, 352), (279, 313, 368, 366), (503, 492, 495, 502), (282, 310, 356, 366), (259, 307, 352, 365), (348, 304, 364, 378), (296, 300, 363, 361), (297, 301, 362, 360), (305, 399, 401, 346), (264, 296, 361, 359), (269, 297, 360, 358), (270, 293, 351, 359), (261, 292, 350, 358), (292, 287, 357, 350), (265, 312, 367, 365), (319, 294, 351, 369), (287, 260, 349, 357), (471, 268, 349, 486), (310, 266, 353, 356), (302, 347, 397, 393), (299, 345, 396, 392), (345, 303, 394, 396), (347, 306, 395, 397), (346, 401, 402, 379), (298, 302, 393, 391), (270, 298, 391, 389), (295, 299, 392, 390), (269, 291, 385, 389), (264, 294, 384, 388), (469, 487, 387, 278), (256, 381, 386, 277), (261, 295, 390, 388), (258, 383, 384, 294), (293, 385, 382, 257), (475, 488, 383, 258), (278, 387, 380, 255), (379, 402, 400, 345), (345, 400, 398, 303), (411, 406, 404, 410), (410, 404, 409, 412), (414, 407, 408, 413), (413, 408, 406, 411), (415, 405, 407, 414), (412, 409, 405, 415), (409, 408, 407, 405), (404, 406, 408, 409), (403, 412, 415, 399), (399, 415, 414, 401), (402, 413, 411, 400), (401, 414, 413, 402), (398, 410, 412, 403), (400, 411, 410, 398), (399, 305, 416, 403), (398, 403, 416, 303), (418, 421, 420, 419), (450, 453, 418, 419), (451, 450, 419, 420), (452, 451, 420, 421), (453, 452, 421, 418), (422, 425, 424, 423), (454, 457, 422, 423), (455, 454, 423, 424), (456, 455, 424, 425), (457, 456, 425, 422), (426, 429, 428, 427), (458, 461, 426, 427), (459, 458, 427, 428), (460, 459, 428, 429), (461, 460, 429, 426), (430, 433, 432, 431), (462, 465, 430, 431), (463, 462, 431, 432), (464, 463, 432, 433), (465, 464, 433, 430), (417, 395, 437, 435), (395, 306, 436, 437), (306, 364, 434, 436), (364, 417, 435, 434), (416, 305, 441, 439), (305, 395, 440, 441), (395, 417, 438, 440), (417, 416, 439, 438), (364, 304, 445, 443), (304, 394, 444, 445), (394, 417, 442, 444), (417, 364, 443, 442), (417, 394, 449, 447), (394, 303, 448, 449), (303, 416, 446, 448), (416, 417, 447, 446), (435, 437, 452, 453), (437, 436, 451, 452), (436, 434, 450, 451), (434, 435, 453, 450), (439, 441, 456, 457), (441, 440, 455, 456), (440, 438, 454, 455), (438, 439, 457, 454), (447, 449, 460, 461), (449, 448, 459, 460), (448, 446, 458, 459), (446, 447, 461, 458), (443, 445, 464, 465), (445, 444, 463, 464), (444, 442, 462, 463), (442, 443, 465, 462), (277, 386, 488, 475), (257, 382, 487, 469), (326, 471, 486, 355), (498, 490, 489, 499), (273, 322, 485, 467), (250, 317, 484, 474), (282, 314, 483, 481), (259, 311, 482, 480), (500, 494, 493, 501), (265, 308, 477, 481), (279, 309, 476, 480), (272, 290, 479, 472), (247, 284, 478, 466), (382, 247, 466, 487), (307, 476, 467, 249), (284, 246, 468, 478), (317, 257, 469, 484), (250, 474, 477, 308), (274, 468, 471, 326), (355, 486, 470, 323), (386, 272, 472, 488), (323, 470, 473, 275), (322, 277, 475, 485), (290, 275, 473, 479), (497, 495, 492, 491), (493, 494, 495, 497), (490, 493, 497, 489), (489, 497, 491, 496), (502, 495, 494, 500), (504, 491, 492, 503), (499, 489, 496, 505), (505, 496, 491, 504), (311, 505, 504, 482), (367, 499, 505, 311), (482, 504, 503, 313), (368, 502, 500, 314), (314, 500, 501, 483), (312, 498, 499, 367), (313, 503, 502, 368), (483, 501, 498, 312), (639, 638, 519, 520), (507, 636, 516, 517), (511, 510, 523, 524), (506, 513, 514), (508, 639, 520, 521), (637, 507, 517, 518), (512, 511, 524), (635, 506, 514, 515), (509, 508, 521, 522), (638, 637, 518, 519), (636, 635, 515, 516), (510, 509, 522, 523), (512, 524, 535), (515, 514, 525, 526), (522, 521, 532, 533), (519, 518, 529, 530), (516, 515, 526, 527), (523, 522, 533, 534), (520, 519, 530, 531), (517, 516, 527, 528), (524, 523, 534, 535), (514, 513, 525), (521, 520, 531, 532), (518, 517, 528, 529), (528, 527, 538, 539), (535, 534, 545, 546), (525, 513, 536), (532, 531, 542, 543), (529, 528, 539, 540), (512, 535, 546), (526, 525, 536, 537), (533, 532, 543, 544), (530, 529, 540, 541), (527, 526, 537, 538), (534, 533, 544, 545), (531, 530, 541, 542), (538, 537, 548, 549), (545, 544, 555, 556), (542, 541, 552, 553), (539, 538, 549, 550), (546, 545, 556, 557), (536, 513, 547), (543, 542, 553, 554), (540, 539, 550, 551), (512, 546, 557), (537, 536, 547, 548), (544, 543, 554, 555), (541, 540, 551, 552), (551, 550, 561, 562), (512, 557, 568), (548, 547, 558, 559), (555, 554, 565, 566), (552, 551, 562, 563), (549, 548, 559, 560), (556, 555, 566, 567), (553, 552, 563, 564), (550, 549, 560, 561), (557, 556, 567, 568), (547, 513, 558), (554, 553, 564, 565), (561, 560, 571, 572), (568, 567, 578, 579), (558, 513, 569), (565, 564, 575, 576), (562, 561, 572, 573), (512, 568, 579), (559, 558, 569, 570), (566, 565, 576, 577), (563, 562, 573, 574), (560, 559, 570, 571), (567, 566, 577, 578), (564, 563, 574, 575), (574, 573, 584, 585), (571, 570, 581, 582), (578, 577, 588, 589), (575, 574, 585, 586), (572, 571, 582, 583), (579, 578, 589, 590), (569, 513, 580), (576, 575, 586, 587), (573, 572, 583, 584), (512, 579, 590), (570, 569, 580, 581), (577, 576, 587, 588), (584, 583, 594, 595), (512, 590, 601), (581, 580, 591, 592), (588, 587, 598, 599), (585, 584, 595, 596), (582, 581, 592, 593), (589, 588, 599, 600), (586, 585, 596, 597), (583, 582, 593, 594), (590, 589, 600, 601), (580, 513, 591), (587, 586, 597, 598), (597, 596, 607, 608), (594, 593, 604, 605), (601, 600, 611, 612), (591, 513, 602), (598, 597, 608, 609), (595, 594, 605, 606), (512, 601, 612), (592, 591, 602, 603), (599, 598, 609, 610), (596, 595, 606, 607), (593, 592, 603, 604), (600, 599, 610, 611), (607, 606, 617, 618), (604, 603, 614, 615), (611, 610, 621, 622), (608, 607, 618, 619), (605, 604, 615, 616), (612, 611, 622, 623), (602, 513, 613), (609, 608, 619, 620), (606, 605, 616, 617), (512, 612, 623), (603, 602, 613, 614), (610, 609, 620, 621), (620, 619, 630, 631), (617, 616, 627, 628), (512, 623, 634), (614, 613, 624, 625), (621, 620, 631, 632), (618, 617, 628, 629), (615, 614, 625, 626), (622, 621, 632, 633), (619, 618, 629, 630), (616, 615, 626, 627), (623, 622, 633, 634), (613, 513, 624), (630, 629, 638, 639), (627, 626, 636, 507), (634, 633, 510, 511), (624, 513, 506), (631, 630, 639, 508), (628, 627, 507, 637), (512, 634, 511), (625, 624, 506, 635), (632, 631, 508, 509), (629, 628, 637, 638), (626, 625, 635, 636), (633, 632, 509, 510), (773, 654, 653, 772), (641, 651, 650, 770), (645, 658, 657, 644), (640, 648, 647), (642, 655, 654, 773), (771, 652, 651, 641), (646, 658, 645), (769, 649, 648, 640), (643, 656, 655, 642), (772, 653, 652, 771), (770, 650, 649, 769), (644, 657, 656, 643), (646, 669, 658), (649, 660, 659, 648), (656, 667, 666, 655), (653, 664, 663, 652), (650, 661, 660, 649), (657, 668, 667, 656), (654, 665, 664, 653), (651, 662, 661, 650), (658, 669, 668, 657), (648, 659, 647), (655, 666, 665, 654), (652, 663, 662, 651), (662, 673, 672, 661), (669, 680, 679, 668), (659, 670, 647), (666, 677, 676, 665), (663, 674, 673, 662), (646, 680, 669), (660, 671, 670, 659), (667, 678, 677, 666), (664, 675, 674, 663), (661, 672, 671, 660), (668, 679, 678, 667), (665, 676, 675, 664), (672, 683, 682, 671), (679, 690, 689, 678), (676, 687, 686, 675), (673, 684, 683, 672), (680, 691, 690, 679), (670, 681, 647), (677, 688, 687, 676), (674, 685, 684, 673), (646, 691, 680), (671, 682, 681, 670), (678, 689, 688, 677), (675, 686, 685, 674), (685, 696, 695, 684), (646, 702, 691), (682, 693, 692, 681), (689, 700, 699, 688), (686, 697, 696, 685), (683, 694, 693, 682), (690, 701, 700, 689), (687, 698, 697, 686), (684, 695, 694, 683), (691, 702, 701, 690), (681, 692, 647), (688, 699, 698, 687), (695, 706, 705, 694), (702, 713, 712, 701), (692, 703, 647), (699, 710, 709, 698), (696, 707, 706, 695), (646, 713, 702), (693, 704, 703, 692), (700, 711, 710, 699), (697, 708, 707, 696), (694, 705, 704, 693), (701, 712, 711, 700), (698, 709, 708, 697), (708, 719, 718, 707), (705, 716, 715, 704), (712, 723, 722, 711), (709, 720, 719, 708), (706, 717, 716, 705), (713, 724, 723, 712), (703, 714, 647), (710, 721, 720, 709), (707, 718, 717, 706), (646, 724, 713), (704, 715, 714, 703), (711, 722, 721, 710), (718, 729, 728, 717), (646, 735, 724), (715, 726, 725, 714), (722, 733, 732, 721), (719, 730, 729, 718), (716, 727, 726, 715), (723, 734, 733, 722), (720, 731, 730, 719), (717, 728, 727, 716), (724, 735, 734, 723), (714, 725, 647), (721, 732, 731, 720), (731, 742, 741, 730), (728, 739, 738, 727), (735, 746, 745, 734), (725, 736, 647), (732, 743, 742, 731), (729, 740, 739, 728), (646, 746, 735), (726, 737, 736, 725), (733, 744, 743, 732), (730, 741, 740, 729), (727, 738, 737, 726), (734, 745, 744, 733), (741, 752, 751, 740), (738, 749, 748, 737), (745, 756, 755, 744), (742, 753, 752, 741), (739, 750, 749, 738), (746, 757, 756, 745), (736, 747, 647), (743, 754, 753, 742), (740, 751, 750, 739), (646, 757, 746), (737, 748, 747, 736), (744, 755, 754, 743), (754, 765, 764, 753), (751, 762, 761, 750), (646, 768, 757), (748, 759, 758, 747), (755, 766, 765, 754), (752, 763, 762, 751), (749, 760, 759, 748), (756, 767, 766, 755), (753, 764, 763, 752), (750, 761, 760, 749), (757, 768, 767, 756), (747, 758, 647), (764, 773, 772, 763), (761, 641, 770, 760), (768, 645, 644, 767), (758, 640, 647), (765, 642, 773, 764), (762, 771, 641, 761), (646, 645, 768), (759, 769, 640, 758), (766, 643, 642, 765), (763, 772, 771, 762), (760, 770, 769, 759), (767, 644, 643, 766)])
me_cube.polygons.foreach_set('use_smooth', [True] * 792)
me_cube.use_remesh_preserve_volume = False
me_cube.use_remesh_preserve_attributes = False
me_cube.use_mirror_vertex_groups = False
me_cube.update()
me_plane_001 = bpy.data.meshes.new('Plane.001')
me_plane_001.from_pydata([(-1.0, -1.0, 0.0), (1.0, -1.0, 0.0), (-1.0, 1.0, 0.0), (1.0, 1.0, 0.0)], [], [(0, 1, 3, 2)])
me_plane_001.use_remesh_preserve_volume = False
me_plane_001.use_remesh_preserve_attributes = False
me_plane_001.use_mirror_vertex_groups = False
me_plane_001.update()
me_plane = bpy.data.meshes.new('Plane')
me_plane.from_pydata([(-1.0, -1.0, 0.0), (1.0, -1.0, 0.0), (-1.0, 1.0, 0.0), (1.0, 1.0, 0.0)], [], [(0, 1, 3, 2)])
me_plane.use_remesh_preserve_volume = False
me_plane.use_remesh_preserve_attributes = False
me_plane.use_mirror_vertex_groups = False
me_plane.update()

# ---- objects
ob_body = bpy.data.objects.new('Body', me_cube)
ob_plane_001 = bpy.data.objects.new('Plane.001', me_plane_001)
ob_plane = bpy.data.objects.new('Plane', me_plane)
ob_camera = bpy.data.objects.new('Camera', cam_camera)

# ---- transforms, parenting, visibility, modifiers, constraints
ob_body.location = (0.5051, 0.03968, 0.3866)
ob_body.scale = (1.149, 1.0, 2.219)
ob_body.lineart.crease_threshold = 0.0
_vg = ob_body.vertex_groups.new(name='Bone')
_vg = ob_body.vertex_groups.new(name='Bone.001')
_vg = ob_body.vertex_groups.new(name='Bone.002')
_vg = ob_body.vertex_groups.new(name='Bone.003')
_vg = ob_body.vertex_groups.new(name='Bone.004')
_vg = ob_body.vertex_groups.new(name='Bone.005')
_vg = ob_body.vertex_groups.new(name='Bone.006')
_vg = ob_body.vertex_groups.new(name='Bone.007')
_vg = ob_body.vertex_groups.new(name='Bone.008')
_vg = ob_body.vertex_groups.new(name='Bone.014')
_vg = ob_body.vertex_groups.new(name='Bone.009')
_vg = ob_body.vertex_groups.new(name='Bone.010')
_vg = ob_body.vertex_groups.new(name='Bone.011')
_vg = ob_body.vertex_groups.new(name='Bone.012')
_vg = ob_body.vertex_groups.new(name='Bone.013')
_vg = ob_body.vertex_groups.new(name='Bone.015')
_vg = ob_body.vertex_groups.new(name='Bone.016')
_vg = ob_body.vertex_groups.new(name='hips')
_vg = ob_body.vertex_groups.new(name='spine')
_vg = ob_body.vertex_groups.new(name='chest')
_vg = ob_body.vertex_groups.new(name='neck')
_vg = ob_body.vertex_groups.new(name='head')
_vg = ob_body.vertex_groups.new(name='head.001')
_vg = ob_body.vertex_groups.new(name='head.002')
_vg = ob_body.vertex_groups.new(name='head.003')
_vg = ob_body.vertex_groups.new(name='head.004')
_vg = ob_body.vertex_groups.new(name='head.005')
_vg = ob_body.vertex_groups.new(name='head.006')
_vg = ob_body.vertex_groups.new(name='shoulder.L')
_vg = ob_body.vertex_groups.new(name='upper_arm.L')
_vg = ob_body.vertex_groups.new(name='upper_arm.L.001')
_vg = ob_body.vertex_groups.new(name='forearm.L')
_vg = ob_body.vertex_groups.new(name='hand.L')
_vg = ob_body.vertex_groups.new(name='palm.01.L')
_vg = ob_body.vertex_groups.new(name='f_index.01.L')
_vg = ob_body.vertex_groups.new(name='f_index.02.L')
_vg = ob_body.vertex_groups.new(name='f_index.03.L')
_vg = ob_body.vertex_groups.new(name='palm.02.L')
_vg = ob_body.vertex_groups.new(name='f_middle.01.L')
_vg = ob_body.vertex_groups.new(name='f_middle.02.L')
_vg = ob_body.vertex_groups.new(name='f_middle.03.L')
_vg = ob_body.vertex_groups.new(name='palm.03.L')
_vg = ob_body.vertex_groups.new(name='f_ring.01.L')
_vg = ob_body.vertex_groups.new(name='f_ring.02.L')
_vg = ob_body.vertex_groups.new(name='f_ring.03.L')
_vg = ob_body.vertex_groups.new(name='palm.04.L')
_vg = ob_body.vertex_groups.new(name='f_pinky.01.L')
_vg = ob_body.vertex_groups.new(name='f_pinky.02.L')
_vg = ob_body.vertex_groups.new(name='f_pinky.03.L')
_vg = ob_body.vertex_groups.new(name='shoulder.R')
_vg = ob_body.vertex_groups.new(name='upper_arm.R')
_vg = ob_body.vertex_groups.new(name='forearm.R')
_vg = ob_body.vertex_groups.new(name='forearm.R.001')
_vg = ob_body.vertex_groups.new(name='hand.R')
_vg = ob_body.vertex_groups.new(name='palm.01.R')
_vg = ob_body.vertex_groups.new(name='f_index.01.R')
_vg = ob_body.vertex_groups.new(name='f_index.02.R')
_vg = ob_body.vertex_groups.new(name='f_index.03.R')
_vg = ob_body.vertex_groups.new(name='thumb.01.R')
_vg = ob_body.vertex_groups.new(name='thumb.02.R')
_vg = ob_body.vertex_groups.new(name='thumb.03.R')
_vg = ob_body.vertex_groups.new(name='palm.02.R')
_vg = ob_body.vertex_groups.new(name='f_middle.01.R')
_vg = ob_body.vertex_groups.new(name='f_middle.02.R')
_vg = ob_body.vertex_groups.new(name='f_middle.03.R')
_vg = ob_body.vertex_groups.new(name='palm.03.R')
_vg = ob_body.vertex_groups.new(name='f_ring.01.R')
_vg = ob_body.vertex_groups.new(name='f_ring.02.R')
_vg = ob_body.vertex_groups.new(name='f_ring.03.R')
_vg = ob_body.vertex_groups.new(name='palm.04.R')
_vg = ob_body.vertex_groups.new(name='f_pinky.01.R')
_vg = ob_body.vertex_groups.new(name='f_pinky.02.R')
_vg = ob_body.vertex_groups.new(name='f_pinky.03.R')
_vg = ob_body.vertex_groups.new(name='thigh.L')
_vg = ob_body.vertex_groups.new(name='shin.L')
_vg = ob_body.vertex_groups.new(name='foot.L')
_vg = ob_body.vertex_groups.new(name='toe.L')
_vg = ob_body.vertex_groups.new(name='heel.L')
_vg = ob_body.vertex_groups.new(name='heel.02.L')
_vg = ob_body.vertex_groups.new(name='thigh.R')
_vg = ob_body.vertex_groups.new(name='shin.R')
_vg = ob_body.vertex_groups.new(name='foot.R')
_vg = ob_body.vertex_groups.new(name='toe.R')
_vg = ob_body.vertex_groups.new(name='heel.R')
_vg = ob_body.vertex_groups.new(name='heel.02.R')
_m = ob_body.modifiers.new('Multires', 'MULTIRES')
_m.uv_smooth = 'PRESERVE_CORNERS'
_m.quality = 3
_m.levels = 2
_m.sculpt_levels = 3
_m.render_levels = 2
_m.show_only_control_edges = False
ob_plane_001.location = (4.012, -2.084, 1.366)
ob_plane_001.rotation_euler = (-1.914, -1.24, 2.165)
ob_plane_001.scale = (6.537, 8.921, 6.527)
ob_plane_001.lineart.crease_threshold = 0.0
ob_plane.location = (0.2762, 0.7177, -2.156)
ob_plane.scale = (20.02, 20.02, 20.02)
ob_plane.lineart.crease_threshold = 0.0
_m = ob_plane.modifiers.new('ParticleSystem 1', 'PARTICLE_SYSTEM')
ob_camera.location = (-8.221, -5.88, -1.764)
ob_camera.rotation_euler = (1.775, 0.045, -1.114)
ob_camera.lineart.crease_threshold = 0.0

# ---- collection membership
col_collection_1.objects.link(ob_body)
col_collection_3.objects.link(ob_plane_001)
col_collection_3.objects.link(ob_plane)
col_collection_10.objects.link(ob_camera)

# ---- scene / render settings (as saved in the file)
scene.camera = ob_camera
scene.frame_start = 1; scene.frame_end = 250; scene.frame_set(29)
scene.render.engine = 'CYCLES'
scene.render.image_settings.compression = 90
scene.render.resolution_x = 1080
scene.render.resolution_y = 1920
scene.render.resolution_percentage = 50
scene.render.dither_intensity = 0.0
scene.render.border_min_y = 0.00265
scene.cycles.use_denoising = False
scene.cycles.samples = 128
scene.cycles.sampling_pattern = 'TABULATED_SOBOL'
scene.cycles.light_sampling_threshold = 0.0
scene.cycles.use_adaptive_sampling = False
scene.cycles.use_light_tree = False
scene.cycles.blur_glossy = 0.0
scene.cycles.sample_clamp_indirect = 0.0
scene.view_settings.view_transform = 'Standard'
bpy.context.view_layer.update()

# ---- added for rendering (the .blend has no usable light): sun
light_auto_sun = bpy.data.lights.new('AutoSun', 'SUN')
light_auto_sun.energy = 3.0
light_auto_sun.angle = 0.0523599
ob_auto_sun = bpy.data.objects.new('AutoSun', light_auto_sun)
scene.collection.objects.link(ob_auto_sun)
ob_auto_sun.rotation_euler = (0.872665, 0.174533, 0.523599)
bpy.context.view_layer.update()
